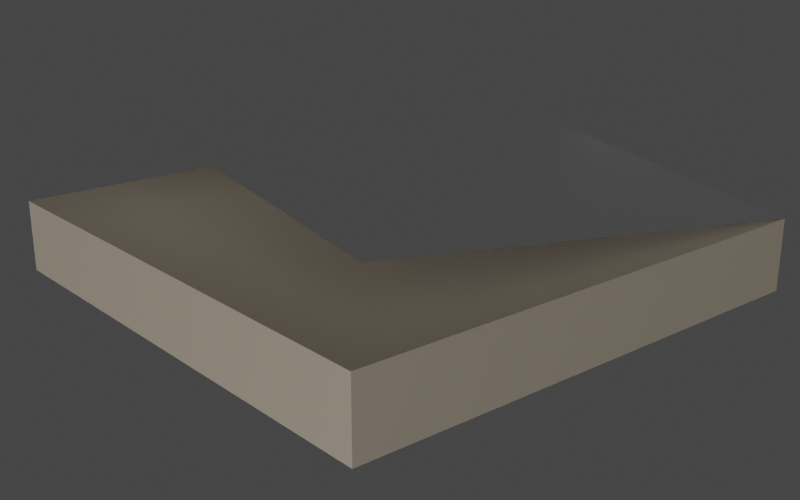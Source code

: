 # Source: OFF.blend  (saved by Blender 2.83.19; exported with 4.5.12 LTS)
import bpy
from mathutils import Matrix  # noqa: F401  (used for matrix-valued properties, if any)

bpy.ops.wm.read_factory_settings(use_empty=True)
scene = bpy.context.scene
scene.name = 'Scene'

# ---- collections
col_collection = bpy.data.collections.new('Collection'); scene.collection.children.link(col_collection)

# ---- materials (node trees are filled in below, after node groups)
mat_material = bpy.data.materials.new('Material')
mat_material.alpha_threshold = 0.0
mat_material.roughness = 0.0
mat_material.line_color = (0.0, 0.0, 0.0, 1.0)
mat_material_001 = bpy.data.materials.new('Material.001')

# ---- material node trees
mat_material.use_nodes = True; mat_material.node_tree.nodes.clear()
_N = mat_material.node_tree.nodes; _L = mat_material.node_tree.links
n0 = _N.new('ShaderNodeOutputMaterial'); n0.name = 'Material Output'; n0.location = (300, 300)
n1 = _N.new('ShaderNodeBsdfPrincipled'); n1.name = 'Principled BSDF'; n1.location = (10, 300)
n1.distribution = 'GGX'
n1.subsurface_method = 'BURLEY'
n1.inputs[0].default_value = (1.0, 1.0, 1.0, 1.0)
n1.inputs[1].default_value = 1.0
n1.inputs[2].default_value = 0.05814
n1.inputs[3].default_value = 1.45
n1.inputs[27].default_value = (0.0, 0.0, 0.0, 1.0)
n1.inputs[28].default_value = 1.0
_L.new(n1.outputs[0], n0.inputs[0])
n0.is_active_output = True
mat_material_001.use_nodes = True; mat_material_001.node_tree.nodes.clear()
_N = mat_material_001.node_tree.nodes; _L = mat_material_001.node_tree.links
n0 = _N.new('ShaderNodeBsdfPrincipled'); n0.name = 'Principled BSDF'; n0.location = (10, 300)
n0.distribution = 'GGX'
n0.subsurface_method = 'BURLEY'
n0.inputs[0].default_value = (0.4969, 0.4276, 0.3349, 1.0)
n0.inputs[1].default_value = 1.0
n0.inputs[2].default_value = 0.7791
n0.inputs[3].default_value = 1.45
n0.inputs[27].default_value = (0.0, 0.0, 0.0, 1.0)
n0.inputs[28].default_value = 1.0
n1 = _N.new('ShaderNodeOutputMaterial'); n1.name = 'Material Output'; n1.location = (300, 300)
_L.new(n0.outputs[0], n1.inputs[0])
n1.is_active_output = True

# ---- world
world_world = bpy.data.worlds.new('World'); scene.world = world_world
world_world.use_nodes = True; world_world.node_tree.nodes.clear()
_N = world_world.node_tree.nodes; _L = world_world.node_tree.links
n0 = _N.new('ShaderNodeOutputWorld'); n0.name = 'World Output'; n0.location = (300, 300)
n1 = _N.new('ShaderNodeBackground'); n1.name = 'Background'; n1.location = (10, 300)
n1.inputs[0].default_value = (0.05088, 0.05088, 0.05088, 1.0)
_L.new(n1.outputs[0], n0.inputs[0])
n0.is_active_output = True
world_world.color = (0.05088, 0.05088, 0.05088)
world_world.use_sun_shadow = False
world_world.sun_shadow_jitter_overblur = 0.0

# ---- cameras
cam_camera_002 = bpy.data.cameras.new('Camera.002')

# ---- lights
light_spot = bpy.data.lights.new('Spot', 'SPOT')
light_spot.transmission_factor = 0.0
light_spot.energy = 5000.0
light_spot.shadow_soft_size = 6.59
light_spot.shadow_maximum_resolution = 0.006
light_spot.use_absolute_resolution = True
light_spot.spot_blend = 0.7455
light_spot.spot_size = 1.337
light_area_001 = bpy.data.lights.new('Area.001', 'AREA')
light_area_001.transmission_factor = 0.0
light_area_001.energy = 1571.0
light_area_001.shadow_soft_size = 7.0
light_area_001.shadow_maximum_resolution = 0.006
light_area_001.use_absolute_resolution = True
light_area_001.size = 7.0
light_area_001.size_y = 1.0
light_area_002 = bpy.data.lights.new('Area.002', 'AREA')
light_area_002.transmission_factor = 0.0
light_area_002.energy = 1571.0
light_area_002.shadow_soft_size = 7.0
light_area_002.shadow_maximum_resolution = 0.006
light_area_002.use_absolute_resolution = True
light_area_002.size = 7.0
light_area_002.size_y = 1.0

# ---- meshes
me_cube = bpy.data.meshes.new('Cube')
me_cube.from_pydata([(1.0, 1.0, 1.0), (1.0, 1.0, -1.0), (1.0, -1.0, 1.0), (1.0, -1.0, -1.0), (-1.0, 1.0, 1.0), (-1.0, 1.0, -1.0), (-1.0, -1.0, 1.0), (-1.0, -1.0, -1.0), (1.0, 1.0, 1.0), (1.022, -0.9781, 3.1), (-0.9781, 1.022, 3.1), (-0.9563, -0.9563, 5.2)], [], [(3, 2, 6, 7), (7, 6, 4, 5), (5, 1, 3, 7), (1, 0, 2, 3), (5, 4, 0, 1), (8, 10, 11, 9), (2, 0, 4, 6)])
me_cube.polygons.foreach_set('material_index', [1, 1, 1, 1, 1, 0, 1])
_uv = me_cube.uv_layers.new(name='UVMap')
_uv.uv.foreach_set('vector', [0.375, 0.75, 0.625, 0.75, 0.625, 1.0, 0.375, 1.0, 0.375, 0.0, 0.625, 0.0, 0.625, 0.25, 0.375, 0.25, 0.125, 0.5, 0.375, 0.5, 0.375, 0.75, 0.125, 0.75, 0.375, 0.5, 0.625, 0.5, 0.625, 0.75, 0.375, 0.75, 0.375, 0.25, 0.625, 0.25, 0.625, 0.5, 0.375, 0.5, 0.625, 0.5, 0.875, 0.5, 0.875, 0.75, 0.625, 0.75, 0.625, 0.75, 0.625, 0.5, 0.625, 0.25, 0.625, 0.0])
me_cube.materials.append(mat_material)
me_cube.materials.append(mat_material_001)
me_cube.use_remesh_preserve_volume = False
me_cube.use_remesh_preserve_attributes = False
me_cube.use_mirror_vertex_groups = False
me_cube.update()

# ---- objects
ob_cube = bpy.data.objects.new('Cube', me_cube)
ob_camera = bpy.data.objects.new('Camera', cam_camera_002)
ob_spot = bpy.data.objects.new('Spot', light_spot)
ob_area = bpy.data.objects.new('Area', light_area_001)
ob_area_001 = bpy.data.objects.new('Area.001', light_area_002)

# ---- transforms, parenting, visibility, modifiers, constraints
ob_cube.location = (0.0, 0.0, 0.0)
ob_cube.scale = (1.0, 1.0, 0.14)
ob_cube.lock_rotations_4d = False
ob_cube.empty_display_type = 'ARROWS'
ob_cube.lineart.crease_threshold = 0.0
ob_camera.location = (3.03, -2.564, 1.344)
ob_camera.rotation_euler = (1.24, 1.217e-06, 0.8657)
ob_camera.lineart.crease_threshold = 0.0
ob_spot.location = (7.159, -7.417, 4.324)
ob_spot.rotation_euler = (0.6517, 1.229, -0.1213)
ob_spot.lineart.crease_threshold = 0.0
ob_area.location = (-5.633, 11.95, -2.831)
ob_area.rotation_euler = (-2.19, -1.193, 1.042)
ob_area.lineart.crease_threshold = 0.0
ob_area_001.location = (6.284, -13.75, -2.53)
ob_area_001.rotation_euler = (-1.775, -0.1427, 3.603)
ob_area_001.lineart.crease_threshold = 0.0

# ---- collection membership
col_collection.objects.link(ob_cube)
col_collection.objects.link(ob_camera)
col_collection.objects.link(ob_spot)
col_collection.objects.link(ob_area)
col_collection.objects.link(ob_area_001)

# ---- scene / render settings (as saved in the file)
scene.camera = ob_camera
scene.frame_start = 1; scene.frame_end = 250; scene.frame_set(1)
scene.render.engine = 'CYCLES'
scene.render.resolution_x = 3200
scene.render.resolution_y = 2000
scene.render.film_transparent = True
scene.render.use_high_quality_normals = True
scene.cycles.samples = 128
scene.cycles.sampling_pattern = 'TABULATED_SOBOL'
scene.cycles.use_adaptive_sampling = False
scene.cycles.use_light_tree = False
scene.cycles.max_bounces = 1
scene.eevee.taa_samples = 64
scene.view_settings.view_transform = 'Filmic'
bpy.context.view_layer.update()
